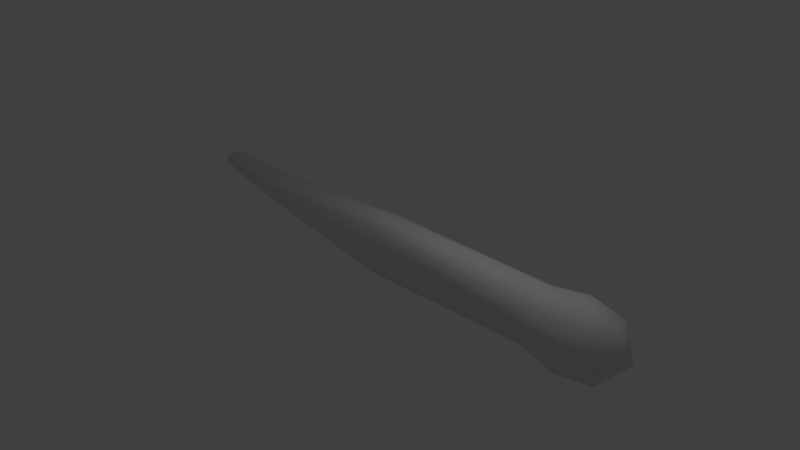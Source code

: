 # Source: bone2.blend  (saved by Blender 2.79.0; exported with 4.5.12 LTS)
import bpy
from mathutils import Matrix  # noqa: F401  (used for matrix-valued properties, if any)

bpy.ops.wm.read_factory_settings(use_empty=True)
scene = bpy.context.scene
scene.name = 'Scene'

# ---- collections
col_collection_1 = bpy.data.collections.new('Collection 1'); scene.collection.children.link(col_collection_1)

# ---- world
world_world = bpy.data.worlds.new('World'); scene.world = world_world
world_world.color = (0.05088, 0.05088, 0.05088)
world_world.use_sun_shadow = False
world_world.sun_shadow_jitter_overblur = 0.0
world_world.cycles.sampling_method = 'MANUAL'

# ---- cameras
cam_camera = bpy.data.cameras.new('Camera')
cam_camera.clip_end = 100.0
cam_camera.lens = 14.66
cam_camera.sensor_width = 32.0
cam_camera.sensor_height = 18.0
cam_camera.ortho_scale = 7.314
cam_camera.dof.focus_distance = 0.0
cam_camera.dof.aperture_fstop = 128.0

# ---- lights
light_lamp = bpy.data.lights.new('Lamp', 'POINT')
light_lamp.transmission_factor = 0.0
light_lamp.cutoff_distance = 30.0
light_lamp.energy = 100.0
light_lamp.shadow_buffer_clip_start = 1.001
light_lamp.shadow_soft_size = 0.1
light_lamp.shadow_maximum_resolution = 0.006
light_lamp.use_absolute_resolution = True

# ---- meshes
me_cube_001 = bpy.data.meshes.new('Cube.001')
me_cube_001.from_pydata([(-5.73, -0.6341, -0.5915), (-5.782, -0.938, 0.2795), (-5.565, 0.2506, -0.2761), (-5.619, -0.05274, 0.592), (0.3232, -0.8703, -0.7196), (0.3228, -0.8536, 0.7372), (0.09949, 0.2405, -0.7344), (0.09113, 0.2536, 0.7231), (-5.643, -0.16, -0.5201), (-5.708, -0.5284, 0.5217), (0.3293, -0.4715, -0.8812), (0.3173, -0.4515, 0.8838), (-5.785, -0.9272, -0.2086), (-5.564, 0.2384, 0.2105), (0.02255, 0.4843, -0.009199), (0.2795, -1.106, 0.01284), (5.739, 0.8519, 0.0), (4.908, 0.7021, 1.802e-05), (-10.91, 0.03419, -0.3793), (-10.89, -0.3356, -0.4395), (-10.86, -0.5353, -0.1562), (-10.85, -0.554, 0.2016), (-10.85, -0.2298, 0.3733), (-10.88, 0.1473, 0.436), (-10.91, 0.3515, 0.1435), (-10.93, 0.363, -0.2195), (4.907, 0.5309, -0.5164), (4.904, 2.128e-05, -0.6213), (4.904, 1.914e-06, 0.6213), (4.904, -0.5313, 0.5158), (4.903, -0.7019, -8.22e-06), (4.904, -0.5313, -0.5159), (4.907, 0.5309, 0.5165), (6.466, 0.6822, 0.0), (5.739, 0.641, -0.6272), (5.739, 0.0, -0.7576), (5.739, -9.3e-10, 0.7576), (5.739, -0.641, 0.6272), (5.739, -0.8519, 0.0), (5.739, -0.641, -0.6272), (5.739, 0.641, 0.6272), (6.874, 0.0, 0.0), (6.467, 0.5138, -0.5015), (6.469, 0.0, -0.6047), (6.469, 0.0, 0.6047), (6.467, -0.5138, 0.5015), (6.466, -0.6822, 0.0), (6.467, -0.5138, -0.5015), (6.467, 0.5138, 0.5015), (-11.91, 0.006108, -0.1882), (-11.61, 0.3109, -0.2996), (-11.3, 0.3213, -0.2527), (-11.4, 0.3989, 0.05494), (-11.69, 0.3866, -0.01384), (-11.79, 0.2787, 0.2509), (-11.52, 0.2744, 0.3542), (-11.59, -0.07544, 0.3669), (-11.84, -0.02351, 0.267), (-11.86, -0.3235, 0.1878), (-11.57, -0.4218, 0.2485), (-11.44, -0.4734, -0.08907), (-11.78, -0.4004, -0.09386), (-11.68, -0.2942, -0.3619), (-11.33, -0.3196, -0.3684), (-11.29, 0.005839, -0.358), (-11.63, 0.008144, -0.3816), (-3.933, 1.028, -0.8491), (-3.975, 1.23, -0.3449), (-3.796, 0.4911, -0.6314), (-3.841, 0.6918, -0.1322), (1.218, 1.521, -0.9801), (1.213, 1.506, -0.391), (1.153, 0.9024, -0.9948), (1.147, 0.8881, -0.405), (-3.863, 0.7423, -0.7737), (-3.915, 0.9807, -0.2057), (1.187, 1.215, -1.041), (1.179, 1.194, -0.3451), (-3.978, 1.198, -0.6299), (-3.795, 0.526, -0.3491), (1.144, 0.8013, -0.7034), (1.222, 1.607, -0.6815), (4.885, 0.1224, -0.009704), (4.411, 0.6536, -0.008155), (-8.835, -0.02414, -0.06389), (-8.818, 0.06332, -0.101), (-8.791, 0.08253, -0.05113), (-8.781, 0.1107, 0.01205), (-8.781, 0.02906, 0.03597), (-8.804, -0.06619, 0.07571), (-8.836, -0.09015, 0.01611), (-8.859, -0.111, -0.05256), (4.436, 0.6585, -0.1789), (4.588, 0.8256, -0.1914), (4.588, 0.8283, 0.1719), (4.747, 0.9872, 0.174), (4.773, 1.011, -0.01122), (4.746, 0.9854, -0.1952), (4.436, 0.6607, 0.1611), (5.275, -0.07629, -0.009703), (4.924, 0.1715, -0.281), (5.118, 0.4149, -0.3046), (5.118, 0.4149, 0.2852), (5.31, 0.6599, 0.2615), (5.349, 0.709, -0.009702), (5.31, 0.6599, -0.2809), (4.924, 0.1715, 0.2615), (5.602, 0.03272, -0.009703), (5.306, -0.04177, -0.2162), (5.46, 0.145, -0.2293), (5.46, 0.145, 0.2099), (5.606, 0.3381, 0.1968), (5.632, 0.376, -0.009703), (5.606, 0.3381, -0.2162), (5.306, -0.04177, 0.1968), (-9.601, -0.1077, -0.124), (-9.217, -0.2232, -0.1518), (-9.035, -0.223, -0.129), (-9.099, -0.2534, 0.01165), (-9.262, -0.2476, -0.01791), (-9.314, -0.2118, 0.1059), (-9.174, -0.2144, 0.157), (-9.215, -0.03229, 0.1442), (-9.349, -0.05789, 0.09085), (-9.364, 0.1021, 0.07086), (-9.208, 0.1599, 0.1013), (-9.111, 0.1725, -0.05822), (-9.321, 0.1285, -0.05613), (-9.262, 0.09568, -0.1855), (-9.044, 0.1137, -0.1899), (-9.02, -0.04911, -0.1613), (-9.238, -0.0586, -0.1765), (-6.473, 0.3163, -0.1502), (-6.49, 0.2772, -0.396), (-6.557, 0.7756, -0.5823), (-6.57, 0.9075, -0.3939), (-6.52, 0.514, -0.5036), (-6.561, 0.95, -0.1501), (-6.483, 0.4492, 0.04342), (-6.519, 0.7182, -0.03585)], [], [(12, 1, 21, 20), (13, 3, 7, 14), (5, 15, 30, 29), (15, 5, 1, 12), (8, 10, 4, 0), (11, 9, 1, 5), (7, 3, 9, 11), (2, 6, 10, 8), (4, 10, 27, 31), (2, 8, 18, 25), (13, 2, 25, 24), (10, 6, 26, 27), (4, 15, 12, 0), (15, 4, 31, 30), (2, 13, 14, 6), (0, 12, 20, 19), (65, 62, 49), (57, 54, 49), (50, 65, 49), (54, 53, 49), (3, 13, 24, 23), (1, 9, 22, 21), (9, 3, 23, 22), (8, 0, 19, 18), (29, 30, 38, 37), (27, 26, 34, 35), (30, 31, 39, 38), (32, 28, 36, 40), (11, 5, 29, 28), (6, 14, 17, 26), (7, 11, 28, 32), (14, 7, 32, 17), (38, 39, 47, 46), (40, 36, 44, 48), (16, 40, 48, 33), (34, 16, 33, 42), (31, 27, 35, 39), (28, 29, 37, 36), (26, 17, 16, 34), (17, 32, 40, 16), (33, 48, 41), (42, 33, 41), (44, 45, 41), (47, 43, 41), (35, 34, 42, 43), (37, 38, 46, 45), (39, 35, 43, 47), (36, 37, 45, 44), (58, 57, 49), (62, 61, 49), (20, 21, 59, 60), (23, 24, 52, 55), (48, 44, 41), (46, 47, 41), (43, 42, 41), (45, 46, 41), (21, 22, 56, 59), (53, 50, 49), (61, 58, 49), (18, 19, 63, 64), (19, 20, 60, 63), (25, 18, 64, 51), (22, 23, 55, 56), (55, 52, 53, 54), (63, 60, 61, 62), (59, 56, 57, 58), (51, 64, 65, 50), (52, 51, 50, 53), (56, 55, 54, 57), (60, 59, 58, 61), (64, 63, 62, 65), (24, 25, 51, 52), (135, 86, 87, 137), (79, 80, 73, 69), (71, 95, 96, 81), (81, 78, 67, 71), (74, 66, 70, 76), (77, 71, 67, 75), (73, 77, 75, 69), (68, 74, 76, 72), (70, 97, 93, 76), (133, 91, 84, 136), (132, 90, 91, 133), (76, 93, 92, 72), (70, 66, 78, 81), (81, 96, 97, 70), (68, 72, 80, 79), (134, 85, 86, 135), (131, 115, 128), (123, 115, 120), (116, 115, 131), (120, 115, 119), (138, 89, 90, 132), (137, 87, 88, 139), (139, 88, 89, 138), (136, 84, 85, 134), (95, 103, 104, 96), (93, 101, 100, 92), (96, 104, 105, 97), (98, 106, 102, 94), (77, 94, 95, 71), (72, 92, 83, 80), (73, 98, 94, 77), (80, 83, 98, 73), (104, 112, 113, 105), (106, 114, 110, 102), (82, 99, 114, 106), (100, 108, 99, 82), (97, 105, 101, 93), (94, 102, 103, 95), (92, 100, 82, 83), (83, 82, 106, 98), (99, 107, 114), (108, 107, 99), (110, 107, 111), (113, 107, 109), (101, 109, 108, 100), (103, 111, 112, 104), (105, 113, 109, 101), (102, 110, 111, 103), (124, 115, 123), (128, 115, 127), (86, 126, 125, 87), (89, 121, 118, 90), (114, 107, 110), (112, 107, 113), (109, 107, 108), (111, 107, 112), (87, 125, 122, 88), (119, 115, 116), (127, 115, 124), (84, 130, 129, 85), (85, 129, 126, 86), (91, 117, 130, 84), (88, 122, 121, 89), (121, 120, 119, 118), (129, 128, 127, 126), (125, 124, 123, 122), (117, 116, 131, 130), (118, 119, 116, 117), (122, 123, 120, 121), (126, 127, 124, 125), (130, 131, 128, 129), (90, 118, 117, 91), (74, 136, 134, 66), (75, 139, 138, 69), (67, 137, 139, 75), (69, 138, 132, 79), (66, 134, 135, 78), (79, 132, 133, 68), (68, 133, 136, 74), (78, 135, 137, 67)])
me_cube_001.polygons.foreach_set('use_smooth', [True] * 152)
_uv = me_cube_001.uv_layers.new(name='UVMap')
_uv.uv.foreach_set('vector', [0.6075, 0.3957, 0.6091, 0.6398, -1.927, 0.6008, -1.932, 0.4219, 0.7182, 0.6053, 0.6904, 0.796, 3.546, 0.8616, 3.511, 0.4954, 0.6614, 0.8686, 0.6398, 0.5064, 2.951, 0.5, 2.952, 0.7579, 0.6398, 0.5064, 0.6614, 0.8686, -2.391, 0.6398, -2.392, 0.3957, 0.6784, 0.42, 3.665, 0.2642, 3.662, 0.06483, 0.6351, 0.183, 0.6587, 0.2742, -2.354, 0.2358, -2.391, 0.031, 0.6614, 0.07318, 0.5456, 0.6268, -2.31, 0.4736, -2.354, 0.2358, 0.6587, 0.2742, 0.7173, 0.6253, 3.55, 0.6202, 3.665, 0.2642, 0.6784, 0.42, 0.6616, 0.06483, 0.6647, 0.2642, 2.952, 0.5, 2.952, 0.2344, 0.7173, 0.6253, 0.6784, 0.42, -1.954, 0.5171, -1.965, 0.6815, 0.7182, 0.6053, 0.7173, 0.3619, -1.965, 0.3902, -1.954, 0.5717, 0.6647, 0.2642, 0.5497, 0.6202, 2.954, 0.7654, 2.952, 0.5, 0.6616, 0.1402, 0.6398, 0.5064, -2.392, 0.3957, -2.365, 0.2042, 0.6398, 0.5064, 0.6616, 0.1402, 2.952, 0.2421, 2.951, 0.5, 0.7173, 0.3619, 0.7182, 0.6053, 3.511, 0.4954, 3.55, 0.1328, 0.6351, 0.2042, 0.6075, 0.3957, -1.932, 0.4219, -1.945, 0.2802, 0.6868, 0.5041, 0.6614, 0.3529, 0.5443, 0.5031, 0.4882, 0.6335, 0.6393, 0.6255, 0.5031, 0.4059, 0.6973, 0.6555, 0.6868, 0.5041, 0.5443, 0.5031, 0.6393, 0.6255, 0.6933, 0.4931, 0.5031, 0.4059, 0.6904, 0.796, 0.7182, 0.6053, -1.954, 0.5717, -1.939, 0.718, 0.6091, 0.031, 0.6461, 0.2358, -1.927, 0.3851, -1.927, 0.223, 0.6461, 0.2358, 0.6904, 0.4736, -1.939, 0.5737, -1.927, 0.3851, 0.6784, 0.42, 0.6351, 0.183, -1.945, 0.3322, -1.954, 0.5171, 0.952, 0.7579, 0.9514, 0.5, 1.369, 0.5, 1.369, 0.8136, 0.952, 0.5, 0.9537, 0.7654, 1.369, 0.8205, 1.37, 0.5, 0.9514, 0.5, 0.9521, 0.2421, 1.369, 0.1864, 1.369, 0.5, 0.9537, 0.7654, 0.952, 0.5, 1.37, 0.5, 1.369, 0.8205, 0.6587, 0.2742, 0.6614, 0.07318, 2.952, 0.2344, 2.952, 0.5, 0.5497, 0.1328, 0.5113, 0.4954, 2.954, 0.5, 2.954, 0.2418, 0.5456, 0.6268, 0.6587, 0.2742, 2.952, 0.5, 2.954, 0.7654, 0.5113, 0.4954, 0.5456, 0.8616, 2.954, 0.7582, 2.954, 0.5, 0.3695, 0.5, 0.3694, 0.1864, 0.7336, 0.2493, 0.7332, 0.5, 0.3694, 0.8205, 0.3697, 0.5, 0.7344, 0.5, 0.7336, 0.7569, 0.3695, 0.5, 0.3694, 0.8136, 0.7336, 0.7507, 0.7332, 0.5, 0.3694, 0.1864, 0.3695, 0.5, 0.7332, 0.5, 0.7336, 0.2493, 0.9521, 0.2344, 0.952, 0.5, 1.37, 0.5, 1.369, 0.1795, 0.952, 0.5, 0.952, 0.2344, 1.369, 0.1795, 1.37, 0.5, 0.9537, 0.2418, 0.9539, 0.5, 1.369, 0.5, 1.369, 0.1864, 0.9539, 0.5, 0.9537, 0.7582, 1.369, 0.8136, 1.369, 0.5, 0.8411, 0.5, 0.7569, 0.7507, 0.5, 0.5, 0.7569, 0.2493, 0.8411, 0.5, 0.5, 0.5, 0.5, 0.8023, 0.2431, 0.7507, 0.5, 0.5, 0.2431, 0.2493, 0.5, 0.1977, 0.5, 0.5, 0.3697, 0.5, 0.3694, 0.8205, 0.7336, 0.7569, 0.7344, 0.5, 0.3694, 0.8136, 0.3695, 0.5, 0.7332, 0.5, 0.7336, 0.7507, 0.3694, 0.1795, 0.3697, 0.5, 0.7344, 0.5, 0.7336, 0.2431, 0.3697, 0.5, 0.3694, 0.1795, 0.7336, 0.2431, 0.7344, 0.5, 0.3383, 0.5939, 0.4882, 0.6335, 0.5031, 0.4059, 0.3529, 0.319, 0.2998, 0.4531, 0.5031, 0.4059, 0.06847, 0.4219, 0.07327, 0.6008, -0.2868, 0.6243, -0.2177, 0.4555, 0.06095, 0.718, 0.04558, 0.5717, -0.1975, 0.5275, -0.2599, 0.6771, 0.7569, 0.7507, 0.5, 0.8023, 0.5, 0.5, 0.1589, 0.5, 0.2431, 0.2493, 0.5, 0.5, 0.5, 0.1977, 0.7569, 0.2493, 0.5, 0.5, 0.2431, 0.7507, 0.1589, 0.5, 0.5, 0.5, 0.07327, 0.223, 0.07263, 0.3851, -0.2942, 0.4623, -0.2868, 0.2891, 0.6933, 0.4931, 0.6555, 0.3502, 0.5031, 0.4059, 0.2998, 0.4531, 0.3383, 0.5939, 0.5031, 0.4059, 0.04646, 0.5171, 0.05543, 0.3322, -0.1644, 0.3402, -0.1425, 0.5029, 0.05543, 0.2802, 0.06847, 0.4219, -0.2177, 0.4555, -0.1644, 0.3158, 0.03458, 0.6815, 0.04646, 0.5171, -0.1425, 0.5029, -0.1476, 0.6606, 0.07263, 0.3851, 0.06095, 0.5737, -0.2599, 0.6372, -0.2942, 0.4623, 0.7401, 0.6771, 0.8025, 0.5275, 0.6573, 0.4931, 0.607, 0.6255, 0.8356, 0.3158, 0.7823, 0.4555, 0.6089, 0.4531, 0.6614, 0.319, 0.7132, 0.2891, 0.7058, 0.4623, 0.5782, 0.4882, 0.5697, 0.3383, 0.8524, 0.6606, 0.8575, 0.5029, 0.6868, 0.5041, 0.6973, 0.6555, 0.8025, 0.5275, 0.8524, 0.3737, 0.6973, 0.3502, 0.6573, 0.4931, 0.7058, 0.4623, 0.7401, 0.6372, 0.607, 0.6393, 0.5782, 0.4882, 0.7823, 0.4555, 0.7132, 0.6243, 0.5697, 0.5939, 0.6089, 0.4531, 0.8575, 0.5029, 0.8356, 0.3402, 0.6614, 0.3529, 0.6868, 0.5041, 0.04558, 0.5717, 0.03458, 0.3902, -0.1476, 0.3737, -0.1975, 0.5275, 0.2151, 0.3031, -0.8955, 0.4744, -0.8907, 0.506, 0.2197, 0.425, 0.6024, 0.3255, 3.072, 0.1483, 3.074, 0.2975, 0.5796, 0.4339, 0.1067, 0.3045, 1.873, 0.587, 1.886, 0.4944, 0.1109, 0.1593, 0.1109, 0.1593, -2.489, 0.1851, -2.487, 0.3275, 0.1067, 0.3045, 0.5687, 0.8712, 0.5335, 1.014, 3.109, 1.261, 3.094, 1.108, 0.0895, 0.09682, 0.1067, 0.2528, -2.487, 0.1151, -2.457, -0.009659, 0.07371, 0.9441, 0.0895, 1.097, -2.457, 0.9903, -2.42, 0.8459, 0.6019, 0.7456, 0.5687, 0.8712, 3.094, 1.108, 3.077, 0.9512, 0.1092, 0.2607, 1.873, -0.007305, 1.794, -0.0872, 0.09359, 0.1077, 0.255, 0.6386, -0.9295, 0.4445, -0.9177, 0.4879, 0.24, 0.757, 0.2634, 0.4249, -0.9181, 0.5081, -0.9295, 0.4737, 0.255, 0.302, 0.09359, 0.1077, 1.794, -0.0872, 1.718, -0.1707, 0.07661, -0.04882, 0.1092, 0.009972, -2.466, 0.07547, -2.489, 0.1851, 0.1109, 0.1593, 0.1109, 0.1593, 1.886, 0.4944, 1.873, 0.4024, 0.1092, 0.009972, 0.6019, 0.1843, 3.077, 0.002624, 3.072, 0.1483, 0.6024, 0.3255, 0.2214, 0.2088, -0.9091, 0.4495, -0.8955, 0.4744, 0.2151, 0.3031, 0.8809, 0.4707, 0.6994, 0.4462, 0.8691, 0.5478, 0.8257, 0.4711, 0.6994, 0.4462, 0.8431, 0.3941, 0.8916, 0.3884, 0.6994, 0.4462, 0.8809, 0.4707, 0.8431, 0.5529, 0.6994, 0.438, 0.8691, 0.491, 0.2585, 0.5217, -0.9021, 0.5379, -0.9181, 0.5081, 0.2634, 0.4249, 0.2197, 0.975, -0.8907, 0.5554, -0.8906, 0.5145, 0.2407, 0.8591, 0.2407, 0.8591, -0.8906, 0.5145, -0.9021, 0.4669, 0.2585, 0.7246, 0.24, 0.757, -0.9177, 0.4879, -0.9091, 0.5317, 0.2214, 0.8878, 0.8733, 0.587, 1.155, 0.6308, 1.174, 0.4951, 0.8864, 0.4944, 0.7938, 0.9128, 1.059, 0.7074, 0.9621, 0.5858, 0.7178, 0.8293, 0.8864, 0.4944, 1.174, 0.4951, 1.155, 0.3595, 0.8731, 0.4024, 0.7181, 0.8303, 0.9621, 0.5858, 1.059, 0.7074, 0.7941, 0.9142, 0.0895, 0.09682, 1.794, -0.08584, 1.873, -0.00638, 0.1067, 0.2528, 0.07661, 0.002624, 1.718, 0.4106, 1.706, 0.4959, 0.07223, 0.1483, 0.07371, 0.9441, 1.718, 0.8303, 1.794, 0.9142, 0.0895, 1.097, 0.07223, 0.1483, 1.706, 0.4959, 1.718, 0.5805, 0.07371, 0.2975, 0.8545, 0.4951, 0.688, 0.4951, 0.669, 0.3919, 0.83, 0.3595, 0.9621, 0.5858, 1.153, 0.4791, 1.23, 0.5725, 1.059, 0.7074, 0.9427, 0.4951, 1.138, 0.4951, 1.153, 0.5984, 0.9621, 0.6308, 0.9621, 0.3595, 1.153, 0.3919, 1.138, 0.4951, 0.9427, 0.4951, 0.8731, 0.9927, 1.155, 0.83, 1.059, 0.7074, 0.7938, 0.9128, 0.7941, 0.9142, 1.059, 0.7074, 1.155, 0.83, 0.8733, 0.9936, 0.8293, 0.4106, 0.5858, 0.3595, 0.5612, 0.4951, 0.8268, 0.4959, 0.8268, 0.4959, 0.5612, 0.4951, 0.5858, 0.6308, 0.8303, 0.5805, 0.1375, 0.4951, 0.301, 0.4951, 0.1529, 0.5984, 0.1529, 0.3919, 0.301, 0.4951, 0.1375, 0.4951, 0.5725, 0.605, 0.5164, 0.4951, 0.669, 0.5984, 0.669, 0.3919, 0.5164, 0.4951, 0.5725, 0.3853, 0.05901, 0.7074, 0.2299, 0.5725, 0.1529, 0.4791, -0.03792, 0.5858, 0.83, 0.6308, 0.669, 0.5984, 0.688, 0.4951, 0.8545, 0.4951, 0.1549, 0.83, 0.3029, 0.669, 0.2299, 0.5725, 0.05901, 0.7074, 0.05901, 0.7074, 0.2299, 0.5725, 0.3029, 0.669, 0.1549, 0.83, 0.8182, 0.551, 0.6994, 0.4462, 0.8257, 0.4711, 0.8691, 0.4072, 0.6994, 0.438, 0.8394, 0.4719, 0.1045, 0.4744, -0.0557, 0.4709, -0.1041, 0.5507, 0.1093, 0.506, 0.09789, 0.5379, -0.0869, 0.5785, -0.04962, 0.5058, 0.08191, 0.5081, 0.1529, 0.4791, 0.301, 0.5164, 0.2299, 0.5725, 0.688, 0.4951, 0.5164, 0.4951, 0.669, 0.3919, 0.2299, 0.5725, 0.301, 0.5164, 0.1529, 0.4791, 0.669, 0.5984, 0.5164, 0.4951, 0.688, 0.4951, 0.1093, 0.5554, -0.1041, 0.58, -0.1077, 0.4839, 0.1094, 0.5145, 0.8691, 0.491, 0.6994, 0.438, 0.8916, 0.4241, 0.8394, 0.4719, 0.6994, 0.438, 0.8182, 0.5354, 0.08225, 0.4879, -0.009904, 0.4754, -0.02193, 0.5569, 0.09093, 0.5317, 0.09093, 0.4495, -0.02193, 0.405, -0.0557, 0.4709, 0.1045, 0.4744, 0.0705, 0.4445, -0.01731, 0.3885, -0.009904, 0.4754, 0.08225, 0.4879, 0.1094, 0.5145, -0.1077, 0.4839, -0.0869, 0.3928, 0.09789, 0.4669, 0.9131, 0.5785, 0.8431, 0.5529, 0.8691, 0.491, 0.9504, 0.5058, 0.9781, 0.405, 0.8691, 0.4072, 0.8394, 0.4719, 0.9443, 0.4709, 0.8959, 0.58, 0.8182, 0.551, 0.8257, 0.4711, 0.8923, 0.4839, 0.9827, 0.3885, 0.8916, 0.3884, 0.8809, 0.4707, 0.9901, 0.4754, 0.9504, 0.5058, 0.8691, 0.491, 0.8916, 0.4241, 0.9827, 0.4355, 0.8923, 0.4839, 0.8257, 0.4711, 0.8431, 0.3941, 0.9131, 0.3928, 0.9443, 0.4709, 0.8394, 0.4719, 0.8182, 0.5354, 0.8959, 0.5507, 0.9901, 0.4754, 0.8809, 0.4707, 0.8691, 0.5478, 0.9781, 0.5569, 0.08191, 0.5081, -0.04962, 0.5058, -0.01731, 0.4355, 0.0705, 0.4737, 0.5687, 0.8712, -0.76, 0.757, -0.7786, 0.8878, 0.5335, 1.014, 0.5427, 0.9903, -0.7593, 0.8591, -0.7415, 0.7246, 0.5796, 0.8459, 0.5127, 0.1151, -0.7803, -0.02498, -0.7593, -0.1409, 0.5427, -0.009659, 0.5796, 0.4339, -0.7415, 0.5217, -0.7366, 0.4249, 0.6024, 0.3255, 0.5335, 0.07547, -0.7786, 0.2088, -0.7849, 0.3031, 0.511, 0.1851, 0.6024, 0.3255, -0.7366, 0.4249, -0.745, 0.302, 0.6019, 0.1843, 0.6019, 0.7456, -0.745, 0.6386, -0.76, 0.757, 0.5687, 0.8712, 0.511, 0.1851, -0.7849, 0.3031, -0.7803, 0.425, 0.5127, 0.3275])
me_cube_001.use_remesh_preserve_volume = False
me_cube_001.use_remesh_preserve_attributes = False
me_cube_001.use_mirror_vertex_groups = False
me_cube_001.update()

# ---- objects
ob_cube = bpy.data.objects.new('Cube', me_cube_001)
ob_lamp = bpy.data.objects.new('Lamp', light_lamp)
ob_camera = bpy.data.objects.new('Camera', cam_camera)

# ---- transforms, parenting, visibility, modifiers, constraints
ob_cube.location = (0.0, 0.0, 0.0)
ob_cube.lineart.crease_threshold = 0.0
ob_lamp.location = (4.076, 1.005, 5.904)
ob_lamp.rotation_euler = (0.6503, 0.05522, 1.866)
ob_lamp.lock_rotations_4d = False
ob_lamp.empty_display_type = 'ARROWS'
ob_lamp.color = (0.0, 0.0, 0.0, 0.0)
ob_lamp.lineart.crease_threshold = 0.0
ob_camera.location = (7.481, -6.508, 5.344)
ob_camera.rotation_euler = (1.109, 0.0, 0.8149)
ob_camera.lock_rotations_4d = False
ob_camera.empty_display_type = 'ARROWS'
ob_camera.color = (0.0, 0.0, 0.0, 0.0)
ob_camera.display_type = 'WIRE'
ob_camera.lineart.crease_threshold = 0.0

# ---- collection membership
col_collection_1.objects.link(ob_cube)
col_collection_1.objects.link(ob_lamp)
col_collection_1.objects.link(ob_camera)

# ---- scene / render settings (as saved in the file)
scene.camera = ob_camera
scene.frame_start = 1; scene.frame_end = 250; scene.frame_set(1)
scene.render.engine = 'BLENDER_EEVEE_NEXT'
scene.render.resolution_percentage = 50
scene.render.dither_intensity = 0.0
scene.cycles.use_denoising = False
scene.cycles.samples = 128
scene.cycles.sampling_pattern = 'TABULATED_SOBOL'
scene.cycles.use_adaptive_sampling = False
scene.cycles.use_light_tree = False
scene.cycles.blur_glossy = 0.0
scene.cycles.sample_clamp_indirect = 0.0
scene.view_settings.view_transform = 'Standard'
bpy.context.view_layer.update()
